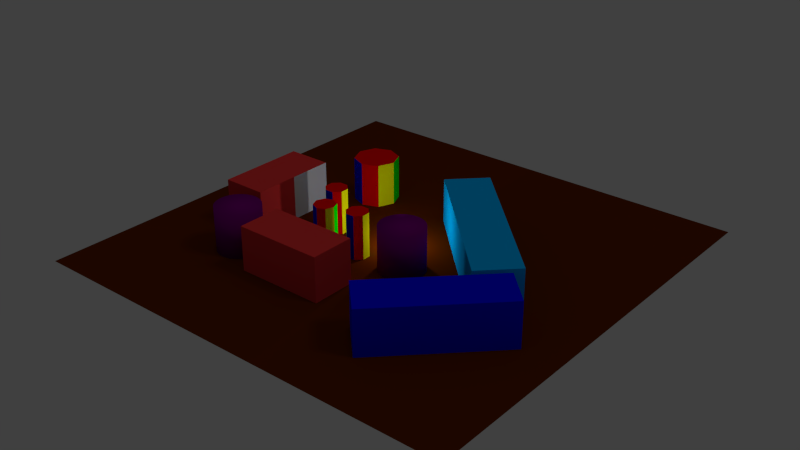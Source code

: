 # Source: camera_anim.blend  (saved by Blender 2.69.0; exported with 4.5.12 LTS)
import bpy
from mathutils import Matrix  # noqa: F401  (used for matrix-valued properties, if any)

bpy.ops.wm.read_factory_settings(use_empty=True)
scene = bpy.context.scene
scene.name = 'Scene'

# ---- collections
col_collection_1 = bpy.data.collections.new('Collection 1'); scene.collection.children.link(col_collection_1)
col_collection_11 = bpy.data.collections.new('Collection 11'); scene.collection.children.link(col_collection_11)

# ---- materials (node trees are filled in below, after node groups)
mat_cyl_red = bpy.data.materials.new('cyl_red')
mat_cyl_red.alpha_threshold = 0.0
mat_cyl_red.use_transparent_shadow = False
mat_cyl_red.diffuse_color = (1.0, 0.0, 0.0, 1.0)
mat_cyl_red.roughness = 0.5
mat_cyl_red.line_color = (0.0, 0.0, 0.0, 1.0)
mat_cyl_blue = bpy.data.materials.new('cyl_blue')
mat_cyl_blue.alpha_threshold = 0.0
mat_cyl_blue.use_transparent_shadow = False
mat_cyl_blue.diffuse_color = (0.0, 0.0, 1.0, 1.0)
mat_cyl_blue.roughness = 0.5
mat_cyl_blue.line_color = (0.0, 0.0, 0.0, 1.0)
mat_cyl_green = bpy.data.materials.new('cyl_green')
mat_cyl_green.alpha_threshold = 0.0
mat_cyl_green.use_transparent_shadow = False
mat_cyl_green.diffuse_color = (0.0, 1.0, 0.0, 1.0)
mat_cyl_green.roughness = 0.5
mat_cyl_green.line_color = (0.0, 0.0, 0.0, 1.0)
mat_cyl_yellow = bpy.data.materials.new('cyl_yellow')
mat_cyl_yellow.alpha_threshold = 0.0
mat_cyl_yellow.use_transparent_shadow = False
mat_cyl_yellow.diffuse_color = (1.0, 1.0, 0.0, 1.0)
mat_cyl_yellow.roughness = 0.5
mat_cyl_yellow.line_color = (0.0, 0.0, 0.0, 1.0)
mat_purple2 = bpy.data.materials.new('purple2')
mat_purple2.alpha_threshold = 0.0
mat_purple2.use_transparent_shadow = False
mat_purple2.diffuse_color = (0.2079, 0.0, 0.2079, 1.0)
mat_purple2.roughness = 0.5
mat_purple2.line_color = (0.0, 0.0, 0.0, 1.0)
mat_faces = bpy.data.materials.new('faces')
mat_faces.alpha_threshold = 0.0
mat_faces.use_transparent_shadow = False
mat_faces.diffuse_color = (0.8, 0.04267, 0.04267, 1.0)
mat_faces.roughness = 0.5
mat_faces.line_color = (0.0, 0.0, 0.0, 1.0)
mat_tex_face = bpy.data.materials.new('tex_face')
mat_tex_face.alpha_threshold = 0.0
mat_tex_face.use_transparent_shadow = False
mat_tex_face.roughness = 0.5
mat_tex_face.line_color = (0.0, 0.0, 0.0, 1.0)
mat_ground = bpy.data.materials.new('ground')
mat_ground.alpha_threshold = 0.0
mat_ground.use_transparent_shadow = False
mat_ground.diffuse_color = (0.1107, 0.01734, 5.808e-05, 1.0)
mat_ground.roughness = 0.5
mat_ground.line_color = (0.0, 0.0, 0.0, 1.0)
mat_blue_001 = bpy.data.materials.new('blue.001')
mat_blue_001.alpha_threshold = 0.0
mat_blue_001.use_transparent_shadow = False
mat_blue_001.diffuse_color = (0.0, 0.0, 1.0, 1.0)
mat_blue_001.roughness = 0.5
mat_blue_001.line_color = (0.0, 0.0, 0.0, 1.0)
mat_orange = bpy.data.materials.new('orange')
mat_orange.alpha_threshold = 0.0
mat_orange.use_transparent_shadow = False
mat_orange.diffuse_color = (0.0, 0.4507, 1.0, 1.0)
mat_orange.roughness = 0.5
mat_orange.line_color = (0.0, 0.0, 0.0, 1.0)

# ---- material node trees

# ---- world
world_world = bpy.data.worlds.new('World'); scene.world = world_world
world_world.color = (0.05088, 0.05088, 0.05088)
world_world.use_sun_shadow = False
world_world.sun_shadow_jitter_overblur = 0.0
world_world.cycles.sampling_method = 'MANUAL'
world_world.cycles.sample_map_resolution = 256

# ---- cameras
cam_camera_001 = bpy.data.cameras.new('Camera.001')
cam_camera_001.clip_end = 100.0
cam_camera_001.lens = 35.0
cam_camera_001.sensor_width = 32.0
cam_camera_001.sensor_height = 18.0
cam_camera_001.dof.focus_distance = 0.0
cam_camera_001.dof.aperture_fstop = 128.0

# ---- lights
light_point = bpy.data.lights.new('Point', 'POINT')
light_point.transmission_factor = 0.0
light_point.energy = 100.0
light_point.shadow_buffer_clip_start = 0.5
light_point.shadow_soft_size = 0.1
light_point.shadow_maximum_resolution = 0.006
light_point.use_absolute_resolution = True
light_point.cycles.use_multiple_importance_sampling = False
light_hemi = bpy.data.lights.new('Hemi', 'SUN')
light_hemi.transmission_factor = 0.0
light_hemi.angle = 0.1993
light_hemi.energy = 0.1
light_hemi.shadow_buffer_clip_start = 0.5
light_hemi.shadow_soft_size = 0.1
light_hemi.shadow_cascade_max_distance = 1000.0
light_hemi.cycles.use_multiple_importance_sampling = False
light_lamp = bpy.data.lights.new('Lamp', 'SUN')
light_lamp.transmission_factor = 0.0
light_lamp.cutoff_distance = 30.0
light_lamp.angle = 0.1993
light_lamp.energy = 0.1
light_lamp.shadow_buffer_clip_start = 1.001
light_lamp.shadow_soft_size = 0.1
light_lamp.shadow_cascade_max_distance = 1000.0
light_lamp.cycles.use_multiple_importance_sampling = False

# ---- meshes
me_cylinder_009 = bpy.data.meshes.new('Cylinder.009')
me_cylinder_009.from_pydata([(-0.1913, 0.4619, -1.0), (-0.1913, 0.4619, 1.0), (0.1913, 0.4619, -1.0), (0.1913, 0.4619, 1.0), (0.4619, 0.1913, -1.0), (0.4619, 0.1913, 1.0), (0.4619, -0.1913, -1.0), (0.4619, -0.1913, 1.0), (0.1913, -0.4619, -1.0), (0.1913, -0.4619, 1.0), (-0.1913, -0.4619, -1.0), (-0.1913, -0.4619, 1.0), (-0.4619, -0.1913, -1.0), (-0.4619, -0.1913, 1.0), (-0.4619, 0.1913, -1.0), (-0.4619, 0.1913, 1.0)], [], [(0, 1, 3, 2), (2, 3, 5, 4), (4, 5, 7, 6), (6, 7, 9, 8), (8, 9, 11, 10), (10, 11, 13, 12), (3, 1, 15, 13, 11, 9, 7, 5), (14, 15, 1, 0), (12, 13, 15, 14), (0, 2, 4, 6, 8, 10, 12, 14)])
me_cylinder_009.polygons.foreach_set('material_index', [1, 2, 3, 0, 1, 2, 0, 0, 3, 0])
me_cylinder_009.materials.append(mat_cyl_red)
me_cylinder_009.materials.append(mat_cyl_blue)
me_cylinder_009.materials.append(mat_cyl_green)
me_cylinder_009.materials.append(mat_cyl_yellow)
me_cylinder_009.use_remesh_preserve_volume = False
me_cylinder_009.use_remesh_preserve_attributes = False
me_cylinder_009.use_mirror_vertex_groups = False
me_cylinder_009.update()
me_cylinder_008 = bpy.data.meshes.new('Cylinder.008')
me_cylinder_008.from_pydata([(0.0, 0.5, -1.0), (0.0, 0.5, 1.0), (0.3536, 0.3536, -1.0), (0.3536, 0.3536, 1.0), (0.5, -2.186e-08, -1.0), (0.5, -2.186e-08, 1.0), (0.3536, -0.3536, -1.0), (0.3536, -0.3536, 1.0), (-4.371e-08, -0.5, -1.0), (-4.371e-08, -0.5, 1.0), (-0.3536, -0.3536, -1.0), (-0.3536, -0.3536, 1.0), (-0.5, 5.962e-09, -1.0), (-0.5, 5.962e-09, 1.0), (-0.3536, 0.3536, -1.0), (-0.3536, 0.3536, 1.0)], [], [(0, 1, 3, 2), (2, 3, 5, 4), (4, 5, 7, 6), (6, 7, 9, 8), (8, 9, 11, 10), (10, 11, 13, 12), (3, 1, 15, 13, 11, 9, 7, 5), (14, 15, 1, 0), (12, 13, 15, 14), (0, 2, 4, 6, 8, 10, 12, 14)])
me_cylinder_008.polygons.foreach_set('material_index', [1, 2, 3, 0, 1, 2, 0, 0, 3, 0])
me_cylinder_008.materials.append(mat_cyl_red)
me_cylinder_008.materials.append(mat_cyl_blue)
me_cylinder_008.materials.append(mat_cyl_green)
me_cylinder_008.materials.append(mat_cyl_yellow)
me_cylinder_008.use_remesh_preserve_volume = False
me_cylinder_008.use_remesh_preserve_attributes = False
me_cylinder_008.use_mirror_vertex_groups = False
me_cylinder_008.update()
me_cylinder_007 = bpy.data.meshes.new('Cylinder.007')
me_cylinder_007.from_pydata([(-0.1913, 0.4619, -1.0), (-0.1913, 0.4619, 1.0), (0.1913, 0.4619, -1.0), (0.1913, 0.4619, 1.0), (0.4619, 0.1913, -1.0), (0.4619, 0.1913, 1.0), (0.4619, -0.1913, -1.0), (0.4619, -0.1913, 1.0), (0.1913, -0.4619, -1.0), (0.1913, -0.4619, 1.0), (-0.1913, -0.4619, -1.0), (-0.1913, -0.4619, 1.0), (-0.4619, -0.1913, -1.0), (-0.4619, -0.1913, 1.0), (-0.4619, 0.1913, -1.0), (-0.4619, 0.1913, 1.0)], [], [(0, 1, 3, 2), (2, 3, 5, 4), (4, 5, 7, 6), (6, 7, 9, 8), (8, 9, 11, 10), (10, 11, 13, 12), (3, 1, 15, 13, 11, 9, 7, 5), (14, 15, 1, 0), (12, 13, 15, 14), (0, 2, 4, 6, 8, 10, 12, 14)])
me_cylinder_007.polygons.foreach_set('material_index', [1, 2, 3, 0, 1, 2, 0, 0, 3, 0])
me_cylinder_007.materials.append(mat_cyl_red)
me_cylinder_007.materials.append(mat_cyl_blue)
me_cylinder_007.materials.append(mat_cyl_green)
me_cylinder_007.materials.append(mat_cyl_yellow)
me_cylinder_007.use_remesh_preserve_volume = False
me_cylinder_007.use_remesh_preserve_attributes = False
me_cylinder_007.use_mirror_vertex_groups = False
me_cylinder_007.update()
me_cylinder_005 = bpy.data.meshes.new('Cylinder.005')
me_cylinder_005.from_pydata([(0.0, 1.0, -1.0), (0.0, 1.0, 1.0), (0.7071, 0.7071, -1.0), (0.7071, 0.7071, 1.0), (1.0, -4.371e-08, -1.0), (1.0, -4.371e-08, 1.0), (0.7071, -0.7071, -1.0), (0.7071, -0.7071, 1.0), (-8.742e-08, -1.0, -1.0), (-8.742e-08, -1.0, 1.0), (-0.7071, -0.7071, -1.0), (-0.7071, -0.7071, 1.0), (-1.0, 1.192e-08, -1.0), (-1.0, 1.192e-08, 1.0), (-0.7071, 0.7071, -1.0), (-0.7071, 0.7071, 1.0)], [], [(0, 1, 3, 2), (2, 3, 5, 4), (4, 5, 7, 6), (6, 7, 9, 8), (8, 9, 11, 10), (10, 11, 13, 12), (3, 1, 15, 13, 11, 9, 7, 5), (14, 15, 1, 0), (12, 13, 15, 14), (0, 2, 4, 6, 8, 10, 12, 14)])
me_cylinder_005.polygons.foreach_set('material_index', [1, 2, 3, 0, 1, 2, 0, 0, 3, 0])
me_cylinder_005.materials.append(mat_cyl_red)
me_cylinder_005.materials.append(mat_cyl_blue)
me_cylinder_005.materials.append(mat_cyl_green)
me_cylinder_005.materials.append(mat_cyl_yellow)
me_cylinder_005.use_remesh_preserve_volume = False
me_cylinder_005.use_remesh_preserve_attributes = False
me_cylinder_005.use_mirror_vertex_groups = False
me_cylinder_005.update()
me_cylinder_002 = bpy.data.meshes.new('Cylinder.002')
me_cylinder_002.from_pydata([(0.0, 1.0, -1.0), (0.0, 1.0, 1.0), (0.1951, 0.9808, -1.0), (0.1951, 0.9808, 1.0), (0.3827, 0.9239, -1.0), (0.3827, 0.9239, 1.0), (0.5556, 0.8315, -1.0), (0.5556, 0.8315, 1.0), (0.7071, 0.7071, -1.0), (0.7071, 0.7071, 1.0), (0.8315, 0.5556, -1.0), (0.8315, 0.5556, 1.0), (0.9239, 0.3827, -1.0), (0.9239, 0.3827, 1.0), (0.9808, 0.1951, -1.0), (0.9808, 0.1951, 1.0), (1.0, 7.55e-08, -1.0), (1.0, 7.55e-08, 1.0), (0.9808, -0.1951, -1.0), (0.9808, -0.1951, 1.0), (0.9239, -0.3827, -1.0), (0.9239, -0.3827, 1.0), (0.8315, -0.5556, -1.0), (0.8315, -0.5556, 1.0), (0.7071, -0.7071, -1.0), (0.7071, -0.7071, 1.0), (0.5556, -0.8315, -1.0), (0.5556, -0.8315, 1.0), (0.3827, -0.9239, -1.0), (0.3827, -0.9239, 1.0), (0.1951, -0.9808, -1.0), (0.1951, -0.9808, 1.0), (-3.258e-07, -1.0, -1.0), (-3.258e-07, -1.0, 1.0), (-0.1951, -0.9808, -1.0), (-0.1951, -0.9808, 1.0), (-0.3827, -0.9239, -1.0), (-0.3827, -0.9239, 1.0), (-0.5556, -0.8315, -1.0), (-0.5556, -0.8315, 1.0), (-0.7071, -0.7071, -1.0), (-0.7071, -0.7071, 1.0), (-0.8315, -0.5556, -1.0), (-0.8315, -0.5556, 1.0), (-0.9239, -0.3827, -1.0), (-0.9239, -0.3827, 1.0), (-0.9808, -0.1951, -1.0), (-0.9808, -0.1951, 1.0), (-1.0, 9.656e-07, -1.0), (-1.0, 9.656e-07, 1.0), (-0.9808, 0.1951, -1.0), (-0.9808, 0.1951, 1.0), (-0.9239, 0.3827, -1.0), (-0.9239, 0.3827, 1.0), (-0.8315, 0.5556, -1.0), (-0.8315, 0.5556, 1.0), (-0.7071, 0.7071, -1.0), (-0.7071, 0.7071, 1.0), (-0.5556, 0.8315, -1.0), (-0.5556, 0.8315, 1.0), (-0.3827, 0.9239, -1.0), (-0.3827, 0.9239, 1.0), (-0.1951, 0.9808, -1.0), (-0.1951, 0.9808, 1.0)], [], [(0, 1, 3, 2), (2, 3, 5, 4), (4, 5, 7, 6), (6, 7, 9, 8), (8, 9, 11, 10), (10, 11, 13, 12), (12, 13, 15, 14), (14, 15, 17, 16), (16, 17, 19, 18), (18, 19, 21, 20), (20, 21, 23, 22), (22, 23, 25, 24), (24, 25, 27, 26), (26, 27, 29, 28), (28, 29, 31, 30), (30, 31, 33, 32), (32, 33, 35, 34), (34, 35, 37, 36), (36, 37, 39, 38), (38, 39, 41, 40), (40, 41, 43, 42), (42, 43, 45, 44), (44, 45, 47, 46), (46, 47, 49, 48), (48, 49, 51, 50), (50, 51, 53, 52), (52, 53, 55, 54), (54, 55, 57, 56), (56, 57, 59, 58), (58, 59, 61, 60), (3, 1, 63, 61, 59, 57, 55, 53, 51, 49, 47, 45, 43, 41, 39, 37, 35, 33, 31, 29, 27, 25, 23, 21, 19, 17, 15, 13, 11, 9, 7, 5), (62, 63, 1, 0), (60, 61, 63, 62), (0, 2, 4, 6, 8, 10, 12, 14, 16, 18, 20, 22, 24, 26, 28, 30, 32, 34, 36, 38, 40, 42, 44, 46, 48, 50, 52, 54, 56, 58, 60, 62)])
me_cylinder_002.polygons.foreach_set('use_smooth', [True] * 34)
me_cylinder_002.materials.append(mat_purple2)
me_cylinder_002.use_remesh_preserve_volume = False
me_cylinder_002.use_remesh_preserve_attributes = False
me_cylinder_002.use_mirror_vertex_groups = False
me_cylinder_002.update()
me_cube_001 = bpy.data.meshes.new('Cube.001')
me_cube_001.from_pydata([(-2.0, -1.0, -1.0), (-2.0, 1.0, -1.0), (2.0, 1.0, -1.0), (2.0, -1.0, -1.0), (-2.0, -1.0, 1.0), (-2.0, 1.0, 1.0), (2.0, 1.0, 1.0), (2.0, -1.0, 1.0), (0.0, 1.0, 1.0), (0.0, 1.0, -1.0), (0.0, -1.0, 1.0), (0.0, -1.0, -1.0)], [], [(4, 5, 1, 0), (8, 6, 2, 9), (6, 7, 3, 2), (10, 4, 0, 11), (11, 9, 2, 3), (10, 8, 5, 4), (5, 8, 9, 1), (7, 10, 11, 3), (0, 1, 9, 11), (7, 6, 8, 10)])
me_cube_001.polygons.foreach_set('material_index', [0, 0, 0, 0, 0, 0, 1, 0, 0, 0])
_uv = me_cube_001.uv_layers.new(name='UVMap')
_uv.uv.foreach_set('vector', [0.7499, 0.7499, 0.9999, 0.7499, 0.9999, 0.9999, 0.7499, 0.9999, 0.0001004, 0.5, 9.998e-05, 0.2501, 0.25, 0.2501, 0.2501, 0.5, 0.9999, 0.2501, 0.7499, 0.2501, 0.75, 9.998e-05, 0.9999, 0.0001006, 0.7499, 0.5, 0.7499, 0.7499, 0.5, 0.7499, 0.5, 0.5, 0.5, 0.5, 0.2501, 0.5, 0.25, 0.2501, 0.5, 0.2501, 0.7499, 0.5, 0.9999, 0.5, 0.9999, 0.7499, 0.7499, 0.7499, 0.0001009, 0.75, 0.0001004, 0.5, 0.2501, 0.5, 0.2501, 0.7499, 0.7499, 0.2501, 0.7499, 0.5, 0.5, 0.5, 0.5, 0.2501, 0.5, 0.7499, 0.2501, 0.7499, 0.2501, 0.5, 0.5, 0.5, 0.7499, 0.2501, 0.9999, 0.2501, 0.9999, 0.5, 0.7499, 0.5])
me_cube_001.materials.append(mat_faces)
me_cube_001.materials.append(mat_tex_face)
me_cube_001.use_remesh_preserve_volume = False
me_cube_001.use_remesh_preserve_attributes = False
me_cube_001.use_mirror_vertex_groups = False
me_cube_001.update()
me_cube = bpy.data.meshes.new('Cube')
me_cube.from_pydata([(-2.0, -1.0, -1.0), (-2.0, 1.0, -1.0), (2.0, 1.0, -1.0), (2.0, -1.0, -1.0), (-2.0, -1.0, 1.0), (-2.0, 1.0, 1.0), (2.0, 1.0, 1.0), (2.0, -1.0, 1.0), (0.0, 1.0, 1.0), (0.0, 1.0, -1.0), (0.0, -1.0, 1.0), (0.0, -1.0, -1.0)], [], [(4, 5, 1, 0), (8, 6, 2, 9), (6, 7, 3, 2), (10, 4, 0, 11), (11, 9, 2, 3), (10, 8, 5, 4), (5, 8, 9, 1), (7, 10, 11, 3), (0, 1, 9, 11), (7, 6, 8, 10)])
me_cube.polygons.foreach_set('material_index', [0, 0, 0, 0, 0, 0, 1, 0, 0, 0])
_uv = me_cube.uv_layers.new(name='UVMap')
_uv.uv.foreach_set('vector', [0.7499, 0.7499, 0.9999, 0.7499, 0.9999, 0.9999, 0.7499, 0.9999, 0.0001004, 0.5, 9.998e-05, 0.2501, 0.25, 0.2501, 0.2501, 0.5, 0.9999, 0.2501, 0.7499, 0.2501, 0.75, 9.998e-05, 0.9999, 0.0001006, 0.7499, 0.5, 0.7499, 0.7499, 0.5, 0.7499, 0.5, 0.5, 0.5, 0.5, 0.2501, 0.5, 0.25, 0.2501, 0.5, 0.2501, 0.7499, 0.5, 0.9999, 0.5, 0.9999, 0.7499, 0.7499, 0.7499, 0.0001009, 0.75, 0.0001004, 0.5, 0.2501, 0.5, 0.2501, 0.7499, 0.7499, 0.2501, 0.7499, 0.5, 0.5, 0.5, 0.5, 0.2501, 0.5, 0.7499, 0.2501, 0.7499, 0.2501, 0.5, 0.5, 0.5, 0.7499, 0.2501, 0.9999, 0.2501, 0.9999, 0.5, 0.7499, 0.5])
me_cube.materials.append(mat_faces)
me_cube.materials.append(mat_tex_face)
me_cube.use_remesh_preserve_volume = False
me_cube.use_remesh_preserve_attributes = False
me_cube.use_mirror_vertex_groups = False
me_cube.update()
me_plane = bpy.data.meshes.new('Plane')
me_plane.from_pydata([(-1.0, -1.0, 0.0), (1.0, -1.0, 0.0), (-1.0, 1.0, 0.0), (1.0, 1.0, 0.0)], [], [(0, 1, 3, 2)])
me_plane.materials.append(mat_ground)
me_plane.use_remesh_preserve_volume = False
me_plane.use_remesh_preserve_attributes = False
me_plane.use_mirror_vertex_groups = False
me_plane.update()
me_cube_006 = bpy.data.meshes.new('Cube.006')
me_cube_006.from_pydata([(-1.0, -1.0, -1.0), (-1.0, 1.0, -1.0), (1.0, 1.0, -1.0), (1.0, -1.0, -1.0), (-1.0, -1.0, 1.0), (-1.0, 1.0, 1.0), (1.0, 1.0, 1.0), (1.0, -1.0, 1.0)], [], [(4, 5, 1, 0), (5, 6, 2, 1), (6, 7, 3, 2), (7, 4, 0, 3), (0, 1, 2, 3), (7, 6, 5, 4)])
me_cube_006.materials.append(mat_blue_001)
me_cube_006.use_remesh_preserve_volume = False
me_cube_006.use_remesh_preserve_attributes = False
me_cube_006.use_mirror_vertex_groups = False
me_cube_006.update()
me_cube_005 = bpy.data.meshes.new('Cube.005')
me_cube_005.from_pydata([(-1.0, -1.0, -1.0), (-1.0, 1.0, -1.0), (1.0, 1.0, -1.0), (1.0, -1.0, -1.0), (-1.0, -1.0, 1.0), (-1.0, 1.0, 1.0), (1.0, 1.0, 1.0), (1.0, -1.0, 1.0)], [], [(4, 5, 1, 0), (5, 6, 2, 1), (6, 7, 3, 2), (7, 4, 0, 3), (0, 1, 2, 3), (7, 6, 5, 4)])
me_cube_005.materials.append(mat_orange)
me_cube_005.use_remesh_preserve_volume = False
me_cube_005.use_remesh_preserve_attributes = False
me_cube_005.use_mirror_vertex_groups = False
me_cube_005.update()
me_cylinder_001 = bpy.data.meshes.new('Cylinder.001')
me_cylinder_001.from_pydata([(0.0, 1.0, -1.0), (0.0, 1.0, 1.0), (0.1951, 0.9808, -1.0), (0.1951, 0.9808, 1.0), (0.3827, 0.9239, -1.0), (0.3827, 0.9239, 1.0), (0.5556, 0.8315, -1.0), (0.5556, 0.8315, 1.0), (0.7071, 0.7071, -1.0), (0.7071, 0.7071, 1.0), (0.8315, 0.5556, -1.0), (0.8315, 0.5556, 1.0), (0.9239, 0.3827, -1.0), (0.9239, 0.3827, 1.0), (0.9808, 0.1951, -1.0), (0.9808, 0.1951, 1.0), (1.0, 7.55e-08, -1.0), (1.0, 7.55e-08, 1.0), (0.9808, -0.1951, -1.0), (0.9808, -0.1951, 1.0), (0.9239, -0.3827, -1.0), (0.9239, -0.3827, 1.0), (0.8315, -0.5556, -1.0), (0.8315, -0.5556, 1.0), (0.7071, -0.7071, -1.0), (0.7071, -0.7071, 1.0), (0.5556, -0.8315, -1.0), (0.5556, -0.8315, 1.0), (0.3827, -0.9239, -1.0), (0.3827, -0.9239, 1.0), (0.1951, -0.9808, -1.0), (0.1951, -0.9808, 1.0), (-3.258e-07, -1.0, -1.0), (-3.258e-07, -1.0, 1.0), (-0.1951, -0.9808, -1.0), (-0.1951, -0.9808, 1.0), (-0.3827, -0.9239, -1.0), (-0.3827, -0.9239, 1.0), (-0.5556, -0.8315, -1.0), (-0.5556, -0.8315, 1.0), (-0.7071, -0.7071, -1.0), (-0.7071, -0.7071, 1.0), (-0.8315, -0.5556, -1.0), (-0.8315, -0.5556, 1.0), (-0.9239, -0.3827, -1.0), (-0.9239, -0.3827, 1.0), (-0.9808, -0.1951, -1.0), (-0.9808, -0.1951, 1.0), (-1.0, 9.656e-07, -1.0), (-1.0, 9.656e-07, 1.0), (-0.9808, 0.1951, -1.0), (-0.9808, 0.1951, 1.0), (-0.9239, 0.3827, -1.0), (-0.9239, 0.3827, 1.0), (-0.8315, 0.5556, -1.0), (-0.8315, 0.5556, 1.0), (-0.7071, 0.7071, -1.0), (-0.7071, 0.7071, 1.0), (-0.5556, 0.8315, -1.0), (-0.5556, 0.8315, 1.0), (-0.3827, 0.9239, -1.0), (-0.3827, 0.9239, 1.0), (-0.1951, 0.9808, -1.0), (-0.1951, 0.9808, 1.0)], [], [(0, 1, 3, 2), (2, 3, 5, 4), (4, 5, 7, 6), (6, 7, 9, 8), (8, 9, 11, 10), (10, 11, 13, 12), (12, 13, 15, 14), (14, 15, 17, 16), (16, 17, 19, 18), (18, 19, 21, 20), (20, 21, 23, 22), (22, 23, 25, 24), (24, 25, 27, 26), (26, 27, 29, 28), (28, 29, 31, 30), (30, 31, 33, 32), (32, 33, 35, 34), (34, 35, 37, 36), (36, 37, 39, 38), (38, 39, 41, 40), (40, 41, 43, 42), (42, 43, 45, 44), (44, 45, 47, 46), (46, 47, 49, 48), (48, 49, 51, 50), (50, 51, 53, 52), (52, 53, 55, 54), (54, 55, 57, 56), (56, 57, 59, 58), (58, 59, 61, 60), (3, 1, 63, 61, 59, 57, 55, 53, 51, 49, 47, 45, 43, 41, 39, 37, 35, 33, 31, 29, 27, 25, 23, 21, 19, 17, 15, 13, 11, 9, 7, 5), (62, 63, 1, 0), (60, 61, 63, 62), (0, 2, 4, 6, 8, 10, 12, 14, 16, 18, 20, 22, 24, 26, 28, 30, 32, 34, 36, 38, 40, 42, 44, 46, 48, 50, 52, 54, 56, 58, 60, 62)])
me_cylinder_001.polygons.foreach_set('use_smooth', [True] * 34)
me_cylinder_001.materials.append(mat_purple2)
me_cylinder_001.use_remesh_preserve_volume = False
me_cylinder_001.use_remesh_preserve_attributes = False
me_cylinder_001.use_mirror_vertex_groups = False
me_cylinder_001.update()

# ---- curves / text
cu_nurbspath = bpy.data.curves.new('NurbsPath', 'CURVE')
cu_nurbspath.dimensions = '3D'
_sp = cu_nurbspath.splines.new('NURBS'); _sp.points.add(20)
_sp.points.foreach_set('co', [-2.0, 0.0, 0.0, 1.0, -1.0, -0.9865, 0.0, 1.0, 0.0, 0.0, 0.0, 1.0, 1.0, 1.001, 0.0, 1.0, 2.0, 0.0, 0.0, 1.0, 3.0, -0.9881, 0.0, 1.0, 4.0, -1.994, 0.0, 1.0, 4.0, -2.993, 0.0, 1.0, 3.0, -3.993, 0.0, 1.0, 2.0, -3.993, 0.0, 1.0, 1.0, -3.01, 0.0, 1.0, 0.0001612, -3.01, 0.0, 1.0, -0.9998, -3.01, 0.0, 1.0, -2.0, -3.01, 0.0, 1.0, -3.0, -3.01, 0.0, 1.0, -4.0, -2.025, 0.0, 1.0, -4.0, -1.025, 0.0, 1.0, -4.0, -0.02469, 0.0, 1.0, -4.0, 0.9753, 0.0, 1.0, -3.0, 0.9753, 0.0, 1.0, -2.1, 0.1292, 0.0, 1.0])
_sp.order_u = 5
_sp.order_v = 0
_sp.use_endpoint_u = True
cu_nurbspath.path_duration = 300
cu_nurbspath.use_path = True
cu_nurbspath.use_path_follow = True
cu_nurbspath.use_path_clamp = True
cu_nurbspath.bevel_resolution = 0
cu_nurbspath.eval_time = 1.0
cu_nurbspath.fill_mode = 'HALF'

# ---- objects
ob_4cylinder_003 = bpy.data.objects.new('4Cylinder.003', me_cylinder_009)
ob_4cylinder_002 = bpy.data.objects.new('4Cylinder.002', me_cylinder_008)
ob_4cylinder_001 = bpy.data.objects.new('4Cylinder.001', me_cylinder_007)
ob_4cylinder = bpy.data.objects.new('4Cylinder', me_cylinder_005)
ob_2cylinder_purple_001 = bpy.data.objects.new('2Cylinder.purple.001', me_cylinder_002)
ob_3cube_tex_001 = bpy.data.objects.new('3Cube_tex.001', me_cube_001)
ob_3cube_tex = bpy.data.objects.new('3Cube_tex', me_cube)
ob_5ground = bpy.data.objects.new('5Ground', me_plane)
ob_1cube_blue = bpy.data.objects.new('1Cube.blue', me_cube_006)
ob_1cube_teal = bpy.data.objects.new('1Cube.teal', me_cube_005)
ob_2cylinder_purple = bpy.data.objects.new('2Cylinder.purple', me_cylinder_001)
ob_6nurbspath = bpy.data.objects.new('6NurbsPath', cu_nurbspath)
ob_point = bpy.data.objects.new('Point', light_point)
ob_hemi = bpy.data.objects.new('Hemi', light_hemi)
ob_camera = bpy.data.objects.new('Camera', cam_camera_001)
ob_sun = bpy.data.objects.new('Sun', light_lamp)

# ---- transforms, parenting, visibility, modifiers, constraints
ob_4cylinder_003.location = (-0.8661, -1.656, 0.0)
ob_4cylinder_003.lineart.crease_threshold = 0.0
ob_4cylinder_002.location = (-2.335, -2.004, 0.0)
ob_4cylinder_002.lineart.crease_threshold = 0.0
ob_4cylinder_001.location = (-3.043, -0.5351, 0.0)
ob_4cylinder_001.lineart.crease_threshold = 0.0
ob_4cylinder.location = (-3.832, 2.964, 0.0)
ob_4cylinder.lineart.crease_threshold = 0.0
ob_2cylinder_purple_001.location = (-5.03, -4.348, 0.0)
ob_2cylinder_purple_001.lineart.crease_threshold = 0.0
ob_3cube_tex_001.location = (-6.16, -0.9429, 0.0)
ob_3cube_tex_001.rotation_euler = (0.0, -0.0, -1.571)
ob_3cube_tex_001.lineart.crease_threshold = 0.0
ob_3cube_tex.location = (-1.506, -4.591, 0.0)
ob_3cube_tex.lineart.crease_threshold = 0.0
ob_5ground.location = (0.0, 0.0, -1.0)
ob_5ground.scale = (10.0, 10.0, 10.0)
ob_5ground.lineart.crease_threshold = 0.0
ob_1cube_blue.location = (5.458, -4.615, 0.0)
ob_1cube_blue.rotation_euler = (0.0, -0.0, 0.7854)
ob_1cube_blue.scale = (3.0, 1.0, 1.0)
ob_1cube_blue.lineart.crease_threshold = 0.0
ob_1cube_teal.location = (3.491, 0.8902, 0.0)
ob_1cube_teal.rotation_euler = (0.0, -0.0, 0.7854)
ob_1cube_teal.scale = (1.0, 4.0, 1.0)
ob_1cube_teal.lineart.crease_threshold = 0.0
ob_2cylinder_purple.location = (1.336, -1.479, 0.0)
ob_2cylinder_purple.lineart.crease_threshold = 0.0
ob_6nurbspath.location = (0.0, 0.0, 0.0)
ob_6nurbspath.lineart.crease_threshold = 0.0
_c = ob_6nurbspath.constraints.new('FOLLOW_PATH'); _c.name = 'Follow Path'
_c.use_curve_follow = True
ob_point.location = (0.0, 0.0, 0.0)
ob_point.lineart.crease_threshold = 0.0
ob_hemi.location = (-1.859, 0.0, 7.253)
ob_hemi.lineart.crease_threshold = 0.0
ob_camera.location = (-1.95, -0.0439, 0.0)
ob_camera.rotation_euler = (1.571, -1.245e-07, -2.321)
ob_camera.lineart.crease_threshold = 0.0
ob_sun.location = (4.076, 1.559, 5.904)
ob_sun.rotation_euler = (0.6503, 0.05522, 1.866)
ob_sun.lock_rotations_4d = False
ob_sun.empty_display_type = 'ARROWS'
ob_sun.color = (0.0, 0.0, 0.0, 0.0)
ob_sun.lineart.crease_threshold = 0.0

# ---- collection membership
col_collection_1.objects.link(ob_4cylinder_003)
col_collection_1.objects.link(ob_4cylinder_002)
col_collection_1.objects.link(ob_4cylinder_001)
col_collection_1.objects.link(ob_4cylinder)
col_collection_1.objects.link(ob_2cylinder_purple_001)
col_collection_1.objects.link(ob_3cube_tex_001)
col_collection_1.objects.link(ob_3cube_tex)
col_collection_1.objects.link(ob_5ground)
col_collection_1.objects.link(ob_1cube_blue)
col_collection_1.objects.link(ob_1cube_teal)
col_collection_1.objects.link(ob_2cylinder_purple)
col_collection_1.objects.link(ob_6nurbspath)
col_collection_11.objects.link(ob_point)
col_collection_11.objects.link(ob_hemi)
col_collection_11.objects.link(ob_camera)
col_collection_11.objects.link(ob_sun)

# ---- scene / render settings (as saved in the file)
scene.frame_start = 1; scene.frame_end = 300; scene.frame_set(1)
scene.render.engine = 'BLENDER_EEVEE_NEXT'
scene.render.resolution_percentage = 50
scene.render.fps = 30
scene.render.dither_intensity = 0.0
scene.cycles.use_denoising = False
scene.cycles.samples = 10
scene.cycles.sampling_pattern = 'TABULATED_SOBOL'
scene.cycles.light_sampling_threshold = 0.0
scene.cycles.use_adaptive_sampling = False
scene.cycles.use_light_tree = False
scene.cycles.blur_glossy = 0.0
scene.cycles.volume_bounces = 1
scene.cycles.pixel_filter_type = 'GAUSSIAN'
scene.cycles.sample_clamp_indirect = 0.0
scene.view_settings.view_transform = 'Standard'
bpy.context.view_layer.update()

# ---- added for rendering (the .blend has no active camera): camera
cam_auto = bpy.data.cameras.new('AutoCamera')
cam_auto.lens = 50.0
cam_auto.sensor_width = 36.0
cam_auto.clip_end = 1000.0
ob_auto_camera = bpy.data.objects.new('AutoCamera', cam_auto)
scene.collection.objects.link(ob_auto_camera)
ob_auto_camera.location = (26.2346, -31.4816, 20.9877)
ob_auto_camera.rotation_euler = (1.09748, -7.21219e-08, 0.694738)
scene.camera = ob_auto_camera
bpy.context.view_layer.update()
